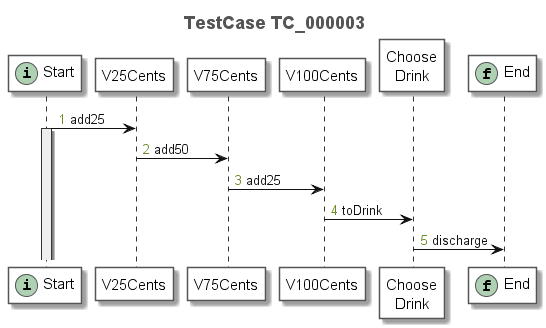

The diagram above was rendered by PlantUML. Its source (embedded in the PNG):
@startuml
title <font size=18 color=#555555>TestCase TC_000003</font>
autonumber "<font color=olivedrab>0</font>"
skinparam sequence {
	ArrowColor #111111
	ArrowFontColor #111111
	ArrowFontStyle plain
	
	LifeLineBorderColor #333333
	LifeLineBackgroundColor #EEEEEE
	
	ParticipantBorderColor #555555
	ParticipantBackgroundColor #FFFFFF
	ParticipantFontName plain
	ParticipantFontSize 15
	ParticipantFontColor #000000
}
participant "Start" as N_116532006 << (i, #ADD1B2) >>
participant "V25Cents" as N_2104219427
participant "V75Cents" as N_1704650609
participant "V100Cents" as N_3011290
participant "Choose\nDrink" as N_399579882
participant "End" as N_874518012 << (f, #ADD1B2) >>
N_116532006 -> N_2104219427: add25
activate N_116532006
N_2104219427 -> N_1704650609: add50
N_1704650609 -> N_3011290: add25
N_3011290 -> N_399579882: toDrink
N_399579882 -> N_874518012: discharge
@enduml